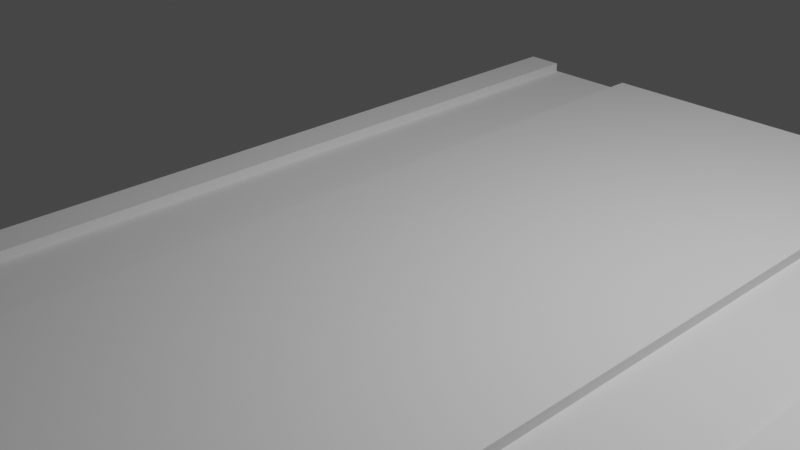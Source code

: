 # Source: railroad.blend  (saved by Blender 2.93.20; exported with 4.5.12 LTS)
import bpy
from mathutils import Matrix  # noqa: F401  (used for matrix-valued properties, if any)

bpy.ops.wm.read_factory_settings(use_empty=True)
scene = bpy.context.scene
scene.name = 'Scene'

# ---- collections
col_collection = bpy.data.collections.new('Collection'); scene.collection.children.link(col_collection)

# ---- world
world_world = bpy.data.worlds.new('World'); scene.world = world_world
world_world.use_nodes = True; world_world.node_tree.nodes.clear()
_N = world_world.node_tree.nodes; _L = world_world.node_tree.links
n0 = _N.new('ShaderNodeOutputWorld'); n0.name = 'World Output'; n0.location = (300, 300)
n1 = _N.new('ShaderNodeBackground'); n1.name = 'Background'; n1.location = (10, 300)
n1.inputs[0].default_value = (0.05088, 0.05088, 0.05088, 1.0)
_L.new(n1.outputs[0], n0.inputs[0])
n0.is_active_output = True
world_world.color = (0.05088, 0.05088, 0.05088)
world_world.use_sun_shadow = False
world_world.sun_shadow_jitter_overblur = 0.0

# ---- cameras
cam_camera = bpy.data.cameras.new('Camera')
cam_camera.clip_end = 100.0
cam_camera.ortho_scale = 7.314

# ---- lights
light_light = bpy.data.lights.new('Light', 'POINT')
light_light.transmission_factor = 0.0
light_light.energy = 1000.0
light_light.shadow_soft_size = 0.1
light_light.shadow_maximum_resolution = 0.006
light_light.use_absolute_resolution = True

# ---- meshes
me_plane_002 = bpy.data.meshes.new('Plane.002')
me_plane_002.from_pydata([(-0.7043, -1.428, 0.01781), (1.411, -1.428, 0.01781), (-0.7043, 1.428, 0.01781), (1.411, 1.428, 0.01781), (0.6754, -1.428, 0.01781), (0.6754, 1.428, 0.01781), (-0.2519, 1.428, 0.01781), (-0.2519, -1.428, 0.01781), (-0.5784, 1.428, 0.01781), (-0.5784, -1.428, 0.01781), (0.9273, -1.428, 0.01781), (0.9273, 1.428, 0.01781), (1.285, -1.428, 0.01781), (1.285, 1.428, 0.01781), (-0.5784, -1.428, -0.01377), (-0.2519, -1.428, -0.01377), (-0.2519, 1.428, -0.01377), (-0.5784, 1.428, -0.01377), (1.285, 1.428, -0.01377), (0.9273, 1.428, -0.01377), (0.9273, -1.428, -0.01377), (1.285, -1.428, -0.01377), (-0.7043, -1.428, -0.01376), (1.411, -1.428, -0.01376), (-0.7043, 1.428, -0.01376), (1.411, 1.428, -0.01376)], [], [(12, 1, 3, 13), (7, 4, 5, 6), (3, 1, 23, 25), (0, 9, 8, 2), (4, 10, 11, 5), (8, 9, 14, 17), (14, 15, 16, 17), (20, 21, 18, 19), (15, 16, 19, 20), (11, 10, 20, 19), (7, 6, 16, 15), (12, 13, 18, 21), (17, 14, 22, 24), (0, 2, 24, 22), (18, 25, 23, 21), (9, 0, 22, 14), (12, 21, 23, 1), (25, 18, 13, 3), (8, 17, 24, 2), (5, 11, 19, 16, 6), (7, 15, 20, 10, 4)])
_uv = me_plane_002.uv_layers.new(name='UVMap')
_uv.uv.foreach_set('vector', [0.875, 0.0, 1.0, 0.0, 1.0, 1.0, 0.875, 1.0, 0.25, 0.0, 0.5, 0.0, 0.5, 1.0, 0.25, 1.0, 1.0, 1.0, 1.0, 0.0, 1.0, 0.0, 1.0, 1.0, 0.0, 0.0, 0.125, 0.0, 0.125, 1.0, 0.0, 1.0, 0.5, 0.0, 0.75, 0.0, 0.75, 1.0, 0.5, 1.0, 0.125, 1.0, 0.125, 0.0, 0.125, 0.0, 0.125, 1.0, 0.125, 0.0, 0.25, 0.0, 0.25, 1.0, 0.125, 1.0, 0.75, 0.0, 0.875, 0.0, 0.875, 1.0, 0.75, 1.0, 0.25, 0.0, 0.25, 1.0, 0.75, 1.0, 0.75, 0.0, 0.75, 1.0, 0.75, 0.0, 0.75, 0.0, 0.75, 1.0, 0.25, 0.0, 0.25, 1.0, 0.25, 1.0, 0.25, 0.0, 0.875, 0.0, 0.875, 1.0, 0.875, 1.0, 0.875, 0.0, 0.125, 1.0, 0.125, 0.0, 0.0, 0.0, 0.0, 1.0, 0.0, 0.0, 0.0, 1.0, 0.0, 1.0, 0.0, 0.0, 0.875, 1.0, 1.0, 1.0, 1.0, 0.0, 0.875, 0.0, 0.125, 0.0, 0.0, 0.0, 0.0, 0.0, 0.125, 0.0, 0.875, 0.0, 0.875, 0.0, 1.0, 0.0, 1.0, 0.0, 1.0, 1.0, 0.875, 1.0, 0.875, 1.0, 1.0, 1.0, 0.125, 1.0, 0.125, 1.0, 0.0, 1.0, 0.0, 1.0, 0.5, 1.0, 0.75, 1.0, 0.75, 1.0, 0.25, 1.0, 0.25, 1.0, 0.25, 0.0, 0.25, 0.0, 0.75, 0.0, 0.75, 0.0, 0.5, 0.0])
me_plane_002.use_remesh_fix_poles = True
me_plane_002.use_remesh_preserve_attributes = False
me_plane_002.update()

# ---- objects
ob_light = bpy.data.objects.new('Light', light_light)
ob_camera = bpy.data.objects.new('Camera', cam_camera)
ob_empty = bpy.data.objects.new('Empty', None)
ob_plane_001 = bpy.data.objects.new('Plane.001', me_plane_002)

# ---- transforms, parenting, visibility, modifiers, constraints
ob_light.location = (4.076, 1.005, 5.904)
ob_light.rotation_euler = (0.6503, 0.05522, 1.866)
ob_light.lock_rotations_4d = False
ob_light.empty_display_type = 'ARROWS'
ob_light.color = (0.0, 0.0, 0.0, 0.0)
ob_light.lineart.crease_threshold = 0.0
ob_camera.location = (7.359, -6.926, 4.958)
ob_camera.rotation_euler = (1.109, 0.0, 0.8149)
ob_camera.lock_rotations_4d = False
ob_camera.empty_display_type = 'ARROWS'
ob_camera.color = (0.0, 0.0, 0.0, 0.0)
ob_camera.display_type = 'WIRE'
ob_camera.lineart.crease_threshold = 0.0
ob_empty.location = (0.0, 0.0, 0.0)
ob_empty.rotation_euler = (1.571, -0.0, -0.0)
ob_empty.empty_display_type = 'IMAGE'
ob_empty.empty_display_size = 5.0
ob_plane_001.location = (0.0, 0.0, 0.0)
ob_plane_001.scale = (3.427, 3.427, 3.427)

# ---- collection membership
col_collection.objects.link(ob_light)
col_collection.objects.link(ob_camera)
col_collection.objects.link(ob_empty)
col_collection.objects.link(ob_plane_001)

# ---- scene / render settings (as saved in the file)
scene.camera = ob_camera
scene.frame_start = 1; scene.frame_end = 250; scene.frame_set(1)
scene.render.engine = 'BLENDER_EEVEE_NEXT'
scene.cycles.use_denoising = False
scene.cycles.samples = 128
scene.cycles.sampling_pattern = 'TABULATED_SOBOL'
scene.cycles.use_adaptive_sampling = False
scene.cycles.use_light_tree = False
scene.view_settings.view_transform = 'Filmic'
bpy.context.view_layer.update()
